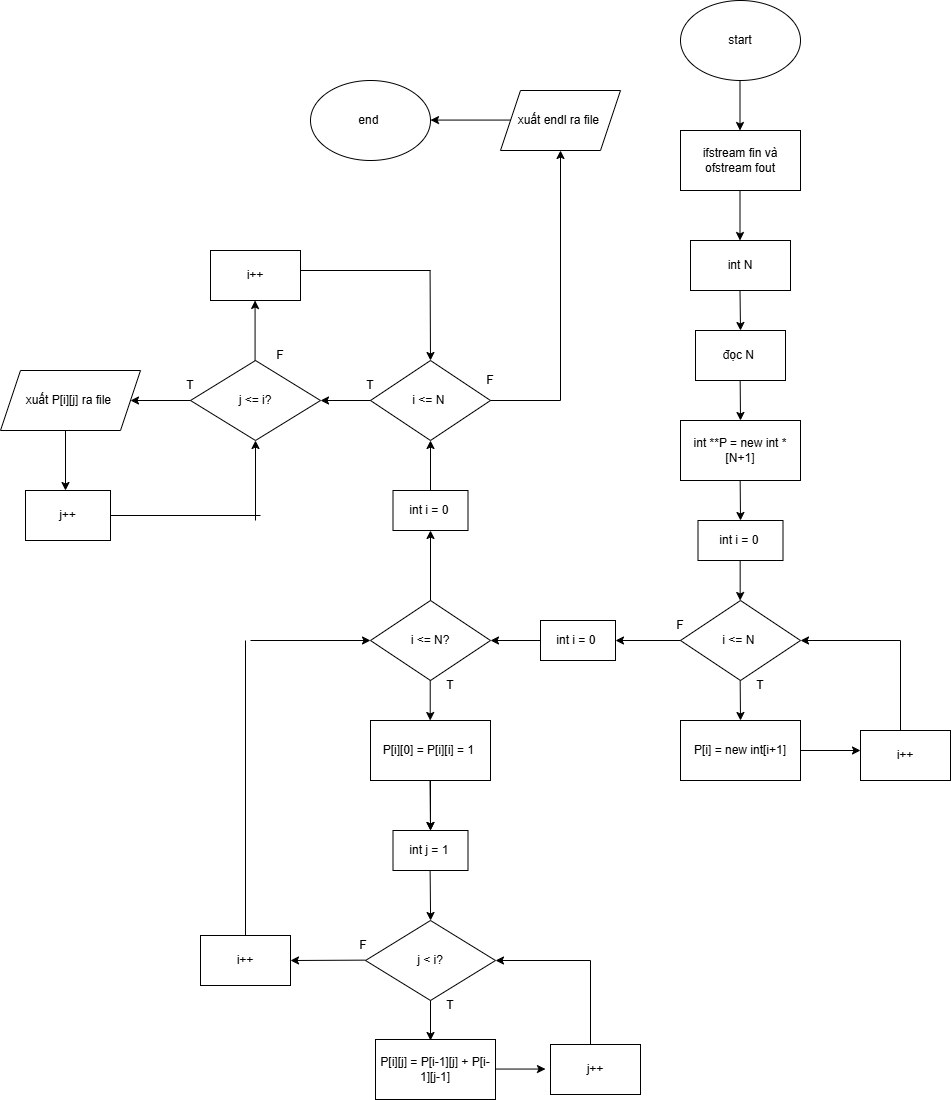

The diagram above was exported from draw.io. Its source (the exported page's mxGraphModel, read from the mxfile embedded in the PNG):
<mxGraphModel dx="1568" dy="738" grid="1" gridSize="10" guides="1" tooltips="1" connect="1" arrows="1" fold="1" page="1" pageScale="1" pageWidth="827" pageHeight="1169" background="#FFFFFF" math="0" shadow="0">
  <root>
    <mxCell id="0" />
    <mxCell id="1" parent="0" />
    <mxCell id="juRkkHes6ZHGBbmfiY3j-1" parent="1" style="ellipse;whiteSpace=wrap;html=1;" value="start" vertex="1">
      <mxGeometry height="80" width="120" x="310" y="70" as="geometry" />
    </mxCell>
    <mxCell id="juRkkHes6ZHGBbmfiY3j-2" edge="1" parent="1" style="endArrow=classic;html=1;rounded=0;" value="">
      <mxGeometry height="50" relative="1" width="50" as="geometry">
        <mxPoint x="369.5" y="150" as="sourcePoint" />
        <mxPoint x="369.5" y="200" as="targetPoint" />
      </mxGeometry>
    </mxCell>
    <mxCell id="juRkkHes6ZHGBbmfiY3j-3" parent="1" style="rounded=0;whiteSpace=wrap;html=1;" value="ifstream fin và ofstream fout" vertex="1">
      <mxGeometry height="60" width="120" x="310" y="200" as="geometry" />
    </mxCell>
    <mxCell id="juRkkHes6ZHGBbmfiY3j-4" edge="1" parent="1" style="endArrow=classic;html=1;rounded=0;" value="">
      <mxGeometry height="50" relative="1" width="50" as="geometry">
        <mxPoint x="369.5" y="260" as="sourcePoint" />
        <mxPoint x="369.5" y="310" as="targetPoint" />
      </mxGeometry>
    </mxCell>
    <mxCell id="juRkkHes6ZHGBbmfiY3j-5" parent="1" style="rounded=0;whiteSpace=wrap;html=1;" value="int N" vertex="1">
      <mxGeometry height="50" width="100" x="320" y="310" as="geometry" />
    </mxCell>
    <mxCell id="juRkkHes6ZHGBbmfiY3j-6" edge="1" parent="1" style="endArrow=classic;html=1;rounded=0;" value="">
      <mxGeometry height="50" relative="1" width="50" as="geometry">
        <mxPoint x="369.5" y="360" as="sourcePoint" />
        <mxPoint x="370" y="400" as="targetPoint" />
      </mxGeometry>
    </mxCell>
    <mxCell id="juRkkHes6ZHGBbmfiY3j-7" parent="1" style="rounded=0;whiteSpace=wrap;html=1;" value="đọc N&amp;nbsp;" vertex="1">
      <mxGeometry height="50" width="90" x="325" y="400" as="geometry" />
    </mxCell>
    <mxCell id="juRkkHes6ZHGBbmfiY3j-8" edge="1" parent="1" style="endArrow=classic;html=1;rounded=0;" value="">
      <mxGeometry height="50" relative="1" width="50" as="geometry">
        <mxPoint x="369.65999999999997" y="450" as="sourcePoint" />
        <mxPoint x="370" y="490" as="targetPoint" />
      </mxGeometry>
    </mxCell>
    <mxCell id="juRkkHes6ZHGBbmfiY3j-9" parent="1" style="rounded=0;whiteSpace=wrap;html=1;" value="int **P = new int * [N+1]" vertex="1">
      <mxGeometry height="60" width="120" x="310" y="490" as="geometry" />
    </mxCell>
    <mxCell id="juRkkHes6ZHGBbmfiY3j-11" edge="1" parent="1" style="endArrow=classic;html=1;rounded=0;" value="">
      <mxGeometry height="50" relative="1" width="50" as="geometry">
        <mxPoint x="369.65999999999997" y="550" as="sourcePoint" />
        <mxPoint x="370" y="590" as="targetPoint" />
      </mxGeometry>
    </mxCell>
    <mxCell id="juRkkHes6ZHGBbmfiY3j-12" parent="1" style="rounded=0;whiteSpace=wrap;html=1;" value="int i = 0&amp;nbsp;" vertex="1">
      <mxGeometry height="40" width="85" x="327.5" y="590" as="geometry" />
    </mxCell>
    <mxCell id="juRkkHes6ZHGBbmfiY3j-13" edge="1" parent="1" style="endArrow=classic;html=1;rounded=0;" value="">
      <mxGeometry height="50" relative="1" width="50" as="geometry">
        <mxPoint x="369.65999999999997" y="630" as="sourcePoint" />
        <mxPoint x="369.65999999999997" y="670" as="targetPoint" />
      </mxGeometry>
    </mxCell>
    <mxCell id="juRkkHes6ZHGBbmfiY3j-14" parent="1" style="rhombus;whiteSpace=wrap;html=1;" value="i &amp;lt;= N&amp;nbsp;" vertex="1">
      <mxGeometry height="80" width="120" x="310" y="670" as="geometry" />
    </mxCell>
    <mxCell id="juRkkHes6ZHGBbmfiY3j-15" edge="1" parent="1" style="endArrow=classic;html=1;rounded=0;" value="">
      <mxGeometry height="50" relative="1" width="50" as="geometry">
        <mxPoint x="369.66" y="750" as="sourcePoint" />
        <mxPoint x="370" y="790" as="targetPoint" />
      </mxGeometry>
    </mxCell>
    <mxCell id="juRkkHes6ZHGBbmfiY3j-16" parent="1" style="rounded=0;whiteSpace=wrap;html=1;" value="P[i] = new int[i+1]" vertex="1">
      <mxGeometry height="60" width="120" x="310" y="790" as="geometry" />
    </mxCell>
    <mxCell id="juRkkHes6ZHGBbmfiY3j-17" edge="1" parent="1" style="endArrow=classic;html=1;rounded=0;" value="">
      <mxGeometry height="50" relative="1" width="50" as="geometry">
        <mxPoint x="430" y="820" as="sourcePoint" />
        <mxPoint x="490" y="820" as="targetPoint" />
      </mxGeometry>
    </mxCell>
    <mxCell id="juRkkHes6ZHGBbmfiY3j-18" parent="1" style="rounded=0;whiteSpace=wrap;html=1;" value="i++" vertex="1">
      <mxGeometry height="50" width="90" x="490" y="800" as="geometry" />
    </mxCell>
    <mxCell id="juRkkHes6ZHGBbmfiY3j-19" parent="1" style="text;html=1;whiteSpace=wrap;strokeColor=none;fillColor=none;align=center;verticalAlign=middle;rounded=0;" value="T" vertex="1">
      <mxGeometry height="30" width="60" x="360" y="740" as="geometry" />
    </mxCell>
    <mxCell id="juRkkHes6ZHGBbmfiY3j-20" edge="1" parent="1" style="endArrow=none;html=1;rounded=0;" value="">
      <mxGeometry height="50" relative="1" width="50" as="geometry">
        <mxPoint x="530" y="800" as="sourcePoint" />
        <mxPoint x="530" y="710" as="targetPoint" />
      </mxGeometry>
    </mxCell>
    <mxCell id="juRkkHes6ZHGBbmfiY3j-21" edge="1" parent="1" style="endArrow=classic;html=1;rounded=0;entryX=1;entryY=0.5;entryDx=0;entryDy=0;" target="juRkkHes6ZHGBbmfiY3j-14" value="">
      <mxGeometry height="50" relative="1" width="50" as="geometry">
        <mxPoint x="530" y="710" as="sourcePoint" />
        <mxPoint x="580" y="660" as="targetPoint" />
      </mxGeometry>
    </mxCell>
    <mxCell id="juRkkHes6ZHGBbmfiY3j-22" parent="1" style="text;html=1;whiteSpace=wrap;strokeColor=none;fillColor=none;align=center;verticalAlign=middle;rounded=0;" value="F" vertex="1">
      <mxGeometry height="30" width="60" x="280" y="680" as="geometry" />
    </mxCell>
    <mxCell id="juRkkHes6ZHGBbmfiY3j-24" edge="1" parent="1" style="endArrow=classic;html=1;rounded=0;entryX=1;entryY=0.5;entryDx=0;entryDy=0;" target="juRkkHes6ZHGBbmfiY3j-25" value="">
      <mxGeometry height="50" relative="1" width="50" as="geometry">
        <mxPoint x="310" y="710" as="sourcePoint" />
        <mxPoint x="250" y="710" as="targetPoint" />
      </mxGeometry>
    </mxCell>
    <mxCell id="juRkkHes6ZHGBbmfiY3j-25" parent="1" style="rounded=0;whiteSpace=wrap;html=1;" value="int i = 0&amp;nbsp;" vertex="1">
      <mxGeometry height="40" width="75" x="170" y="690" as="geometry" />
    </mxCell>
    <mxCell id="juRkkHes6ZHGBbmfiY3j-26" edge="1" parent="1" style="endArrow=classic;html=1;rounded=0;" value="">
      <mxGeometry height="50" relative="1" width="50" as="geometry">
        <mxPoint x="170" y="710" as="sourcePoint" />
        <mxPoint x="120" y="710" as="targetPoint" />
      </mxGeometry>
    </mxCell>
    <mxCell id="juRkkHes6ZHGBbmfiY3j-27" parent="1" style="rhombus;whiteSpace=wrap;html=1;" value="i &amp;lt;= N?" vertex="1">
      <mxGeometry height="80" width="120" y="670" as="geometry" />
    </mxCell>
    <mxCell id="juRkkHes6ZHGBbmfiY3j-28" edge="1" parent="1" style="endArrow=classic;html=1;rounded=0;" value="">
      <mxGeometry height="50" relative="1" width="50" as="geometry">
        <mxPoint x="59.72" y="750" as="sourcePoint" />
        <mxPoint x="59.72" y="790" as="targetPoint" />
      </mxGeometry>
    </mxCell>
    <mxCell id="juRkkHes6ZHGBbmfiY3j-45" edge="1" parent="1" source="juRkkHes6ZHGBbmfiY3j-29" style="edgeStyle=orthogonalEdgeStyle;rounded=0;orthogonalLoop=1;jettySize=auto;html=1;" target="juRkkHes6ZHGBbmfiY3j-40" value="">
      <mxGeometry relative="1" as="geometry" />
    </mxCell>
    <mxCell id="juRkkHes6ZHGBbmfiY3j-29" parent="1" style="rounded=0;whiteSpace=wrap;html=1;" value="P[i][0] = P[i][i] = 1&amp;nbsp;" vertex="1">
      <mxGeometry height="60" width="120" y="790" as="geometry" />
    </mxCell>
    <mxCell id="juRkkHes6ZHGBbmfiY3j-30" edge="1" parent="1" style="endArrow=classic;html=1;rounded=0;" value="">
      <mxGeometry height="50" relative="1" width="50" as="geometry">
        <mxPoint x="59.519999999999996" y="850" as="sourcePoint" />
        <mxPoint x="60" y="900" as="targetPoint" />
      </mxGeometry>
    </mxCell>
    <mxCell id="juRkkHes6ZHGBbmfiY3j-36" parent="1" style="text;html=1;whiteSpace=wrap;strokeColor=none;fillColor=none;align=center;verticalAlign=middle;rounded=0;" value="T" vertex="1">
      <mxGeometry height="30" width="60" x="50" y="740" as="geometry" />
    </mxCell>
    <mxCell id="juRkkHes6ZHGBbmfiY3j-38" parent="1" style="text;html=1;whiteSpace=wrap;strokeColor=none;fillColor=none;align=center;verticalAlign=middle;rounded=0;" value="F" vertex="1">
      <mxGeometry height="30" width="60" x="-37.5" y="1000" as="geometry" />
    </mxCell>
    <mxCell id="juRkkHes6ZHGBbmfiY3j-39" parent="1" style="rhombus;whiteSpace=wrap;html=1;" value="j &amp;lt; i?" vertex="1">
      <mxGeometry height="80" width="130" x="-5" y="990" as="geometry" />
    </mxCell>
    <mxCell id="juRkkHes6ZHGBbmfiY3j-40" parent="1" style="rounded=0;whiteSpace=wrap;html=1;" value="int j = 1&amp;nbsp;" vertex="1">
      <mxGeometry height="40" width="75" x="22.5" y="900" as="geometry" />
    </mxCell>
    <mxCell id="juRkkHes6ZHGBbmfiY3j-41" edge="1" parent="1" style="endArrow=classic;html=1;rounded=0;" value="">
      <mxGeometry height="50" relative="1" width="50" as="geometry">
        <mxPoint x="59.620000000000005" y="940" as="sourcePoint" />
        <mxPoint x="60.10000000000002" y="990" as="targetPoint" />
      </mxGeometry>
    </mxCell>
    <mxCell id="juRkkHes6ZHGBbmfiY3j-43" edge="1" parent="1" style="endArrow=classic;html=1;rounded=0;" value="">
      <mxGeometry height="50" relative="1" width="50" as="geometry">
        <mxPoint x="60" y="1070" as="sourcePoint" />
        <mxPoint x="60" y="1110" as="targetPoint" />
      </mxGeometry>
    </mxCell>
    <mxCell id="juRkkHes6ZHGBbmfiY3j-44" parent="1" style="rounded=0;whiteSpace=wrap;html=1;" value="P[i][j] = P[i-1][j] + P[i-1][j-1]" vertex="1">
      <mxGeometry height="60" width="120" x="5" y="1109" as="geometry" />
    </mxCell>
    <mxCell id="juRkkHes6ZHGBbmfiY3j-46" parent="1" style="text;html=1;whiteSpace=wrap;strokeColor=none;fillColor=none;align=center;verticalAlign=middle;rounded=0;" value="T" vertex="1">
      <mxGeometry height="30" width="60" x="50" y="1060" as="geometry" />
    </mxCell>
    <mxCell id="juRkkHes6ZHGBbmfiY3j-47" edge="1" parent="1" style="endArrow=classic;html=1;rounded=0;" value="">
      <mxGeometry height="50" relative="1" width="50" as="geometry">
        <mxPoint x="125" y="1138.55" as="sourcePoint" />
        <mxPoint x="175" y="1138.55" as="targetPoint" />
      </mxGeometry>
    </mxCell>
    <mxCell id="juRkkHes6ZHGBbmfiY3j-49" parent="1" style="rounded=0;whiteSpace=wrap;html=1;" value="j++" vertex="1">
      <mxGeometry height="50" width="90" x="180" y="1114" as="geometry" />
    </mxCell>
    <mxCell id="juRkkHes6ZHGBbmfiY3j-50" edge="1" parent="1" style="endArrow=none;html=1;rounded=0;" value="">
      <mxGeometry height="50" relative="1" width="50" as="geometry">
        <mxPoint x="220" y="1114" as="sourcePoint" />
        <mxPoint x="220" y="1030" as="targetPoint" />
      </mxGeometry>
    </mxCell>
    <mxCell id="juRkkHes6ZHGBbmfiY3j-52" edge="1" parent="1" style="endArrow=classic;html=1;rounded=0;entryX=1;entryY=0.5;entryDx=0;entryDy=0;" target="juRkkHes6ZHGBbmfiY3j-39" value="">
      <mxGeometry height="50" relative="1" width="50" as="geometry">
        <mxPoint x="220" y="1030" as="sourcePoint" />
        <mxPoint x="270" y="980" as="targetPoint" />
      </mxGeometry>
    </mxCell>
    <mxCell id="juRkkHes6ZHGBbmfiY3j-53" edge="1" parent="1" style="endArrow=classic;html=1;rounded=0;entryX=1;entryY=0.5;entryDx=0;entryDy=0;" target="juRkkHes6ZHGBbmfiY3j-54" value="">
      <mxGeometry height="50" relative="1" width="50" as="geometry">
        <mxPoint x="-5" y="1029.63" as="sourcePoint" />
        <mxPoint x="-75" y="1029.63" as="targetPoint" />
      </mxGeometry>
    </mxCell>
    <mxCell id="juRkkHes6ZHGBbmfiY3j-54" parent="1" style="rounded=0;whiteSpace=wrap;html=1;" value="i++" vertex="1">
      <mxGeometry height="50" width="90" x="-170" y="1005" as="geometry" />
    </mxCell>
    <mxCell id="juRkkHes6ZHGBbmfiY3j-55" edge="1" parent="1" style="endArrow=classic;html=1;rounded=0;" value="">
      <mxGeometry height="50" relative="1" width="50" as="geometry">
        <mxPoint x="-120" y="710" as="sourcePoint" />
        <mxPoint y="710" as="targetPoint" />
      </mxGeometry>
    </mxCell>
    <mxCell id="juRkkHes6ZHGBbmfiY3j-56" edge="1" parent="1" source="juRkkHes6ZHGBbmfiY3j-54" style="endArrow=none;html=1;rounded=0;exitX=0.5;exitY=0;exitDx=0;exitDy=0;" value="">
      <mxGeometry height="50" relative="1" width="50" as="geometry">
        <mxPoint x="-180" y="760" as="sourcePoint" />
        <mxPoint x="-125" y="710" as="targetPoint" />
      </mxGeometry>
    </mxCell>
    <mxCell id="juRkkHes6ZHGBbmfiY3j-57" edge="1" parent="1" style="endArrow=classic;html=1;rounded=0;" value="">
      <mxGeometry height="50" relative="1" width="50" as="geometry">
        <mxPoint x="60" y="670" as="sourcePoint" />
        <mxPoint x="60" y="600" as="targetPoint" />
      </mxGeometry>
    </mxCell>
    <mxCell id="juRkkHes6ZHGBbmfiY3j-58" parent="1" style="rounded=0;whiteSpace=wrap;html=1;" value="int i = 0&amp;nbsp;" vertex="1">
      <mxGeometry height="40" width="75" x="22.5" y="560" as="geometry" />
    </mxCell>
    <mxCell id="juRkkHes6ZHGBbmfiY3j-59" edge="1" parent="1" style="endArrow=classic;html=1;rounded=0;" value="">
      <mxGeometry height="50" relative="1" width="50" as="geometry">
        <mxPoint x="60" y="560" as="sourcePoint" />
        <mxPoint x="60" y="510" as="targetPoint" />
      </mxGeometry>
    </mxCell>
    <mxCell id="juRkkHes6ZHGBbmfiY3j-60" parent="1" style="rhombus;whiteSpace=wrap;html=1;" value="i &amp;lt;= N&amp;nbsp;" vertex="1">
      <mxGeometry height="80" width="120" y="430" as="geometry" />
    </mxCell>
    <mxCell id="juRkkHes6ZHGBbmfiY3j-61" edge="1" parent="1" style="endArrow=classic;html=1;rounded=0;" value="">
      <mxGeometry height="50" relative="1" width="50" as="geometry">
        <mxPoint y="470" as="sourcePoint" />
        <mxPoint x="-50" y="470" as="targetPoint" />
      </mxGeometry>
    </mxCell>
    <mxCell id="juRkkHes6ZHGBbmfiY3j-62" parent="1" style="rhombus;whiteSpace=wrap;html=1;" value="j &amp;lt;= i?" vertex="1">
      <mxGeometry height="80" width="130" x="-180" y="430" as="geometry" />
    </mxCell>
    <mxCell id="juRkkHes6ZHGBbmfiY3j-63" parent="1" style="text;html=1;whiteSpace=wrap;strokeColor=none;fillColor=none;align=center;verticalAlign=middle;rounded=0;" value="T" vertex="1">
      <mxGeometry height="30" width="60" x="-30" y="440" as="geometry" />
    </mxCell>
    <mxCell id="juRkkHes6ZHGBbmfiY3j-64" edge="1" parent="1" style="endArrow=classic;html=1;rounded=0;" value="">
      <mxGeometry height="50" relative="1" width="50" as="geometry">
        <mxPoint x="-180" y="470" as="sourcePoint" />
        <mxPoint x="-240" y="470" as="targetPoint" />
      </mxGeometry>
    </mxCell>
    <mxCell id="juRkkHes6ZHGBbmfiY3j-65" parent="1" style="shape=parallelogram;perimeter=parallelogramPerimeter;whiteSpace=wrap;html=1;fixedSize=1;" value="xuất P[i][j] ra file&amp;nbsp;" vertex="1">
      <mxGeometry height="60" width="140" x="-370" y="440" as="geometry" />
    </mxCell>
    <mxCell id="juRkkHes6ZHGBbmfiY3j-68" edge="1" parent="1" style="endArrow=classic;html=1;rounded=0;" value="">
      <mxGeometry height="50" relative="1" width="50" as="geometry">
        <mxPoint x="-305" y="500" as="sourcePoint" />
        <mxPoint x="-305" y="560" as="targetPoint" />
      </mxGeometry>
    </mxCell>
    <mxCell id="juRkkHes6ZHGBbmfiY3j-70" parent="1" style="rounded=0;whiteSpace=wrap;html=1;" value="j++" vertex="1">
      <mxGeometry height="50" width="85" x="-345" y="560" as="geometry" />
    </mxCell>
    <mxCell id="juRkkHes6ZHGBbmfiY3j-71" edge="1" parent="1" source="juRkkHes6ZHGBbmfiY3j-70" style="endArrow=none;html=1;rounded=0;exitX=1;exitY=0.5;exitDx=0;exitDy=0;" value="">
      <mxGeometry height="50" relative="1" width="50" as="geometry">
        <mxPoint x="-250" y="590" as="sourcePoint" />
        <mxPoint x="-110" y="585" as="targetPoint" />
      </mxGeometry>
    </mxCell>
    <mxCell id="juRkkHes6ZHGBbmfiY3j-72" edge="1" parent="1" style="endArrow=classic;html=1;rounded=0;entryX=0.5;entryY=1;entryDx=0;entryDy=0;" target="juRkkHes6ZHGBbmfiY3j-62" value="">
      <mxGeometry height="50" relative="1" width="50" as="geometry">
        <mxPoint x="-115" y="590" as="sourcePoint" />
        <mxPoint x="-115.43" y="520" as="targetPoint" />
      </mxGeometry>
    </mxCell>
    <mxCell id="juRkkHes6ZHGBbmfiY3j-73" edge="1" parent="1" style="endArrow=classic;html=1;rounded=0;" value="">
      <mxGeometry height="50" relative="1" width="50" as="geometry">
        <mxPoint x="-115.43" y="430" as="sourcePoint" />
        <mxPoint x="-115.43" y="370" as="targetPoint" />
      </mxGeometry>
    </mxCell>
    <mxCell id="juRkkHes6ZHGBbmfiY3j-75" parent="1" style="rounded=0;whiteSpace=wrap;html=1;" value="i++" vertex="1">
      <mxGeometry height="50" width="90" x="-160" y="320" as="geometry" />
    </mxCell>
    <mxCell id="juRkkHes6ZHGBbmfiY3j-76" edge="1" parent="1" style="endArrow=none;html=1;rounded=0;" value="">
      <mxGeometry height="50" relative="1" width="50" as="geometry">
        <mxPoint x="-70" y="340" as="sourcePoint" />
        <mxPoint x="60" y="340" as="targetPoint" />
      </mxGeometry>
    </mxCell>
    <mxCell id="juRkkHes6ZHGBbmfiY3j-77" edge="1" parent="1" style="endArrow=classic;html=1;rounded=0;entryX=0.5;entryY=0;entryDx=0;entryDy=0;" target="juRkkHes6ZHGBbmfiY3j-60" value="">
      <mxGeometry height="50" relative="1" width="50" as="geometry">
        <mxPoint x="59.57" y="340" as="sourcePoint" />
        <mxPoint x="59.57" y="410" as="targetPoint" />
      </mxGeometry>
    </mxCell>
    <mxCell id="juRkkHes6ZHGBbmfiY3j-78" parent="1" style="text;html=1;whiteSpace=wrap;strokeColor=none;fillColor=none;align=center;verticalAlign=middle;rounded=0;" value="F" vertex="1">
      <mxGeometry height="30" width="60" x="-120" y="410" as="geometry" />
    </mxCell>
    <mxCell id="juRkkHes6ZHGBbmfiY3j-79" parent="1" style="text;html=1;whiteSpace=wrap;strokeColor=none;fillColor=none;align=center;verticalAlign=middle;rounded=0;" value="T" vertex="1">
      <mxGeometry height="20" width="40" x="-200" y="445" as="geometry" />
    </mxCell>
    <mxCell id="juRkkHes6ZHGBbmfiY3j-80" edge="1" parent="1" style="endArrow=none;html=1;rounded=0;" value="">
      <mxGeometry height="50" relative="1" width="50" as="geometry">
        <mxPoint x="120" y="470" as="sourcePoint" />
        <mxPoint x="190" y="470" as="targetPoint" />
      </mxGeometry>
    </mxCell>
    <mxCell id="juRkkHes6ZHGBbmfiY3j-81" edge="1" parent="1" style="endArrow=classic;html=1;rounded=0;entryX=0.5;entryY=1;entryDx=0;entryDy=0;" target="juRkkHes6ZHGBbmfiY3j-82" value="">
      <mxGeometry height="50" relative="1" width="50" as="geometry">
        <mxPoint x="190" y="470" as="sourcePoint" />
        <mxPoint x="190" y="280" as="targetPoint" />
      </mxGeometry>
    </mxCell>
    <mxCell id="juRkkHes6ZHGBbmfiY3j-82" parent="1" style="shape=parallelogram;perimeter=parallelogramPerimeter;whiteSpace=wrap;html=1;fixedSize=1;" value="xuất endl ra file&amp;nbsp;" vertex="1">
      <mxGeometry height="60" width="120" x="130" y="160" as="geometry" />
    </mxCell>
    <mxCell id="juRkkHes6ZHGBbmfiY3j-83" edge="1" parent="1" style="endArrow=classic;html=1;rounded=0;" value="">
      <mxGeometry height="50" relative="1" width="50" as="geometry">
        <mxPoint x="140" y="189.57" as="sourcePoint" />
        <mxPoint x="60" y="189.57" as="targetPoint" />
      </mxGeometry>
    </mxCell>
    <mxCell id="juRkkHes6ZHGBbmfiY3j-84" parent="1" style="ellipse;whiteSpace=wrap;html=1;" value="end&amp;nbsp;" vertex="1">
      <mxGeometry height="80" width="120" x="-60" y="150" as="geometry" />
    </mxCell>
    <mxCell id="juRkkHes6ZHGBbmfiY3j-85" parent="1" style="text;html=1;whiteSpace=wrap;strokeColor=none;fillColor=none;align=center;verticalAlign=middle;rounded=0;" value="F" vertex="1">
      <mxGeometry height="30" width="60" x="90" y="435" as="geometry" />
    </mxCell>
  </root>
</mxGraphModel>